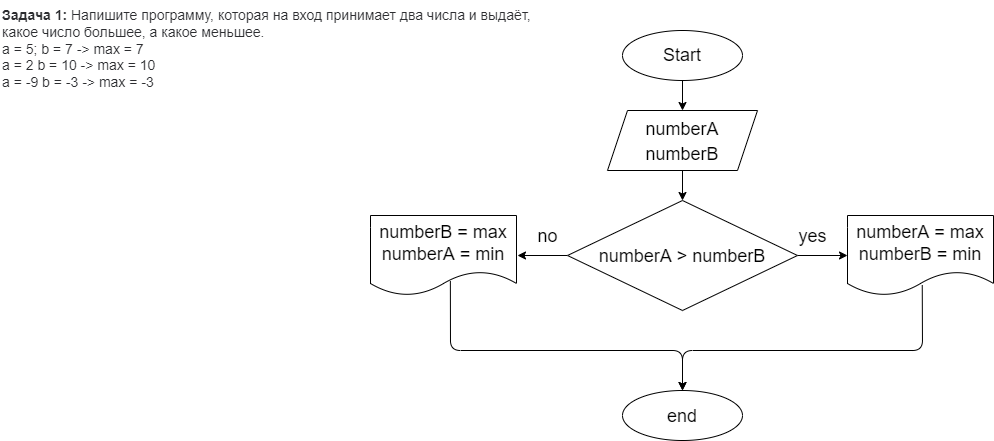

The diagram above was exported from draw.io. Its source (the exported page's mxGraphModel, read from the mxfile embedded in the PNG):
<mxGraphModel dx="1896" dy="829" grid="0" gridSize="10" guides="1" tooltips="1" connect="1" arrows="1" fold="1" page="0" pageScale="1" pageWidth="827" pageHeight="1169" math="0" shadow="0">
  <root>
    <mxCell id="0" />
    <mxCell id="1" parent="0" />
    <mxCell id="13" value="" style="edgeStyle=none;html=1;fontSize=20;" parent="1" source="2" target="5" edge="1">
      <mxGeometry relative="1" as="geometry" />
    </mxCell>
    <mxCell id="2" value="&lt;font style=&quot;font-size: 18px&quot;&gt;Start&lt;/font&gt;" style="ellipse;whiteSpace=wrap;html=1;" parent="1" vertex="1">
      <mxGeometry x="275" y="20" width="120" height="50" as="geometry" />
    </mxCell>
    <mxCell id="7" value="" style="edgeStyle=none;html=1;fontSize=20;" parent="1" source="5" target="6" edge="1">
      <mxGeometry relative="1" as="geometry" />
    </mxCell>
    <mxCell id="5" value="&lt;font style=&quot;font-size: 18px&quot;&gt;numberA&lt;br&gt;numberB&lt;/font&gt;" style="shape=parallelogram;perimeter=parallelogramPerimeter;whiteSpace=wrap;html=1;fixedSize=1;fontSize=20;" parent="1" vertex="1">
      <mxGeometry x="260" y="100" width="150" height="60" as="geometry" />
    </mxCell>
    <mxCell id="10" value="" style="edgeStyle=none;html=1;fontSize=20;" parent="1" source="6" edge="1">
      <mxGeometry relative="1" as="geometry">
        <mxPoint x="500" y="245" as="targetPoint" />
      </mxGeometry>
    </mxCell>
    <mxCell id="15" value="" style="edgeStyle=none;html=1;fontSize=20;" parent="1" source="6" edge="1">
      <mxGeometry relative="1" as="geometry">
        <mxPoint x="170" y="245" as="targetPoint" />
      </mxGeometry>
    </mxCell>
    <mxCell id="6" value="&lt;font style=&quot;font-size: 18px&quot;&gt;numberA &amp;gt; numberB&lt;/font&gt;" style="rhombus;whiteSpace=wrap;html=1;fontSize=20;" parent="1" vertex="1">
      <mxGeometry x="220" y="190" width="230" height="110" as="geometry" />
    </mxCell>
    <mxCell id="27" value="" style="edgeStyle=none;html=1;fontSize=18;exitX=0.547;exitY=0.82;exitDx=0;exitDy=0;exitPerimeter=0;" parent="1" source="33" edge="1">
      <mxGeometry relative="1" as="geometry">
        <mxPoint x="335" y="380" as="targetPoint" />
        <Array as="points">
          <mxPoint x="103" y="340" />
          <mxPoint x="335" y="340" />
        </Array>
        <mxPoint x="90" y="280" as="sourcePoint" />
      </mxGeometry>
    </mxCell>
    <mxCell id="21" value="&lt;font style=&quot;font-size: 18px&quot;&gt;yes&lt;/font&gt;" style="text;html=1;align=center;verticalAlign=middle;resizable=0;points=[];autosize=1;strokeColor=none;fillColor=none;fontSize=20;" parent="1" vertex="1">
      <mxGeometry x="445" y="210" width="40" height="30" as="geometry" />
    </mxCell>
    <mxCell id="23" value="&lt;font style=&quot;font-size: 18px&quot;&gt;no&lt;/font&gt;" style="text;html=1;align=center;verticalAlign=middle;resizable=0;points=[];autosize=1;strokeColor=none;fillColor=none;fontSize=20;" parent="1" vertex="1">
      <mxGeometry x="180" y="210" width="40" height="30" as="geometry" />
    </mxCell>
    <mxCell id="28" value="" style="endArrow=classic;html=1;fontSize=18;exitX=0.512;exitY=0.87;exitDx=0;exitDy=0;entryX=0.46;entryY=0.465;entryDx=0;entryDy=0;entryPerimeter=0;exitPerimeter=0;" parent="1" source="34" edge="1">
      <mxGeometry width="50" height="50" relative="1" as="geometry">
        <mxPoint x="580" y="280" as="sourcePoint" />
        <mxPoint x="335" y="380" as="targetPoint" />
        <Array as="points">
          <mxPoint x="575" y="340" />
          <mxPoint x="335" y="340" />
        </Array>
      </mxGeometry>
    </mxCell>
    <mxCell id="30" value="&lt;font style=&quot;font-size: 18px&quot;&gt;end&lt;/font&gt;" style="ellipse;whiteSpace=wrap;html=1;fontSize=20;sketch=0;gradientColor=none;" parent="1" vertex="1">
      <mxGeometry x="275" y="380" width="120" height="50" as="geometry" />
    </mxCell>
    <mxCell id="32" value="&lt;p style=&quot;box-sizing: border-box; margin: 0px; font-weight: 400; color: rgb(44, 45, 48); font-family: roboto, &amp;quot;san francisco&amp;quot;, &amp;quot;helvetica neue&amp;quot;, helvetica, arial; font-size: 14px; font-style: normal; letter-spacing: normal; text-indent: 0px; text-transform: none; word-spacing: 0px; background-color: rgb(255, 255, 255);&quot;&gt;&lt;strong style=&quot;box-sizing: border-box ; font-weight: 700&quot;&gt;Задача 1:&lt;/strong&gt;&lt;span&gt;&amp;nbsp;&lt;/span&gt;Напишите программу, которая на вход принимает два числа и выдаёт, какое число большее, а какое меньшее.&lt;/p&gt;&lt;p style=&quot;box-sizing: border-box; margin: 0px; font-weight: 400; color: rgb(44, 45, 48); font-family: roboto, &amp;quot;san francisco&amp;quot;, &amp;quot;helvetica neue&amp;quot;, helvetica, arial; font-size: 14px; font-style: normal; letter-spacing: normal; text-indent: 0px; text-transform: none; word-spacing: 0px; background-color: rgb(255, 255, 255);&quot;&gt;a = 5; b = 7 -&amp;gt; max = 7&lt;br style=&quot;box-sizing: border-box&quot;&gt;a = 2 b = 10 -&amp;gt; max = 10&lt;br style=&quot;box-sizing: border-box&quot;&gt;a = -9 b = -3 -&amp;gt; max = -3&lt;/p&gt;" style="text;whiteSpace=wrap;html=1;fontSize=18;" parent="1" vertex="1">
      <mxGeometry x="-346.999951171875" y="-9.99999389648437" width="540" height="124" as="geometry" />
    </mxCell>
    <mxCell id="33" value="&lt;font style=&quot;font-size: 18px&quot;&gt;numberB = max&lt;br&gt;numberA = min&lt;/font&gt;" style="shape=document;whiteSpace=wrap;html=1;boundedLbl=1;" vertex="1" parent="1">
      <mxGeometry x="23" y="205" width="146" height="80" as="geometry" />
    </mxCell>
    <mxCell id="34" value="&lt;font style=&quot;font-size: 18px&quot;&gt;numberA = max&lt;br&gt;numberB = min&lt;/font&gt;" style="shape=document;whiteSpace=wrap;html=1;boundedLbl=1;" vertex="1" parent="1">
      <mxGeometry x="500" y="205" width="146" height="80" as="geometry" />
    </mxCell>
  </root>
</mxGraphModel>